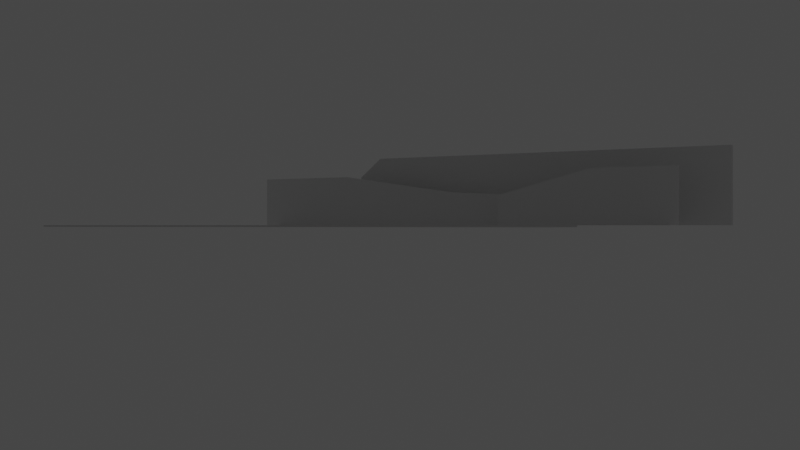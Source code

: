# Source: landscape.blend  (saved by Blender 2.82.7; exported with 4.5.12 LTS)
import bpy
from mathutils import Matrix  # noqa: F401  (used for matrix-valued properties, if any)

bpy.ops.wm.read_factory_settings(use_empty=True)
scene = bpy.context.scene
scene.name = 'Scene'

# ---- collections
col_collection = bpy.data.collections.new('Collection'); scene.collection.children.link(col_collection)
col_landscape = bpy.data.collections.new('Landscape'); col_collection.children.link(col_landscape)

# ---- materials (node trees are filled in below, after node groups)
mat_material = bpy.data.materials.new('Material')
mat_material.alpha_threshold = 0.0
mat_material.use_transparent_shadow = False
mat_material.line_color = (0.0, 0.0, 0.0, 1.0)

# ---- material node trees
mat_material.use_nodes = True; mat_material.node_tree.nodes.clear()
_N = mat_material.node_tree.nodes; _L = mat_material.node_tree.links
n0 = _N.new('ShaderNodeOutputMaterial'); n0.name = 'Material Output'; n0.location = (300, 300)
n1 = _N.new('ShaderNodeBsdfPrincipled'); n1.name = 'Principled BSDF'; n1.location = (10, 300)
n1.distribution = 'GGX'
n1.subsurface_method = 'BURLEY'
n1.inputs[2].default_value = 0.4
n1.inputs[3].default_value = 1.45
n1.inputs[27].default_value = (0.0, 0.0, 0.0, 1.0)
n1.inputs[28].default_value = 1.0
_L.new(n1.outputs[0], n0.inputs[0])
n0.is_active_output = True

# ---- world
world_world = bpy.data.worlds.new('World'); scene.world = world_world
world_world.use_nodes = True; world_world.node_tree.nodes.clear()
_N = world_world.node_tree.nodes; _L = world_world.node_tree.links
n0 = _N.new('ShaderNodeOutputWorld'); n0.name = 'World Output'; n0.location = (300, 300)
n1 = _N.new('ShaderNodeBackground'); n1.name = 'Background'; n1.location = (10, 300)
n1.inputs[0].default_value = (0.05088, 0.05088, 0.05088, 1.0)
_L.new(n1.outputs[0], n0.inputs[0])
n0.is_active_output = True
world_world.color = (0.05088, 0.05088, 0.05088)
world_world.use_sun_shadow = False
world_world.sun_shadow_jitter_overblur = 0.0

# ---- cameras
cam_camera = bpy.data.cameras.new('Camera')
cam_camera.clip_end = 1e+04
cam_camera.ortho_scale = 7.314

# ---- lights
light_light = bpy.data.lights.new('Light', 'POINT')
light_light.transmission_factor = 0.0
light_light.energy = 1000.0
light_light.shadow_soft_size = 0.1
light_light.shadow_maximum_resolution = 0.006
light_light.use_absolute_resolution = True

# ---- meshes
me_cube = bpy.data.meshes.new('Cube')
me_cube.from_pydata([(9.684, 0.0, 0.0), (9.684, 0.0, 33.91), (153.4, 0.0, 33.91), (0.1398, 0.0, 24.6), (153.4, 0.0, 0.0), (0.1398, 0.0, 0.0), (111.6, -160.2, 0.0), (111.6, -160.2, 24.49), (142.2, -160.2, 24.49), (75.84, -160.2, 13.56), (142.2, -160.2, 0.0), (75.84, -160.2, 0.0), (50.0, -75.37, 15.58), (50.0, -75.37, 0.0), (0.0, -75.37, 24.37), (0.0, -75.37, 0.0), (100.0, -75.37, 12.73), (-42.05, -75.37, 24.37), (100.0, -75.37, 0.0), (-42.05, -75.37, 0.0)], [], [(5, 0, 1, 3), (6, 10, 8, 7), (19, 15, 14, 17), (13, 18, 16, 12), (15, 13, 12, 14), (11, 6, 7, 9), (0, 4, 2, 1)])
_uv = me_cube.uv_layers.new(name='UVMap')
_uv.uv.foreach_set('vector', [0.0, 0.0, 0.2683, 0.0, 0.2683, 1.0, 0.0, 1.0, 0.3183, 0.0, 1.0, 0.0, 1.0, 1.0, 0.3183, 1.0, 0.0, 0.0, 0.5, 0.0, 0.5, 1.0, 0.0, 1.0, 0.75, 0.0, 1.0, 0.0, 1.0, 1.0, 0.75, 1.0, 0.5, 0.0, 0.75, 0.0, 0.75, 1.0, 0.5, 1.0, 0.0, 0.0, 0.3183, 0.0, 0.3183, 1.0, 0.0, 1.0, 0.2683, 0.0, 1.0, 0.0, 1.0, 1.0, 0.2683, 1.0])
me_cube.materials.append(mat_material)
me_cube.use_remesh_preserve_volume = False
me_cube.use_remesh_preserve_attributes = False
me_cube.use_mirror_vertex_groups = False
me_cube.update()
me_plane = bpy.data.meshes.new('Plane')
me_plane.from_pydata([(-220.4, -100.0, 0.0), (144.7, -100.0, 0.0), (-543.2, 600.0, 0.0), (-22.37, 600.0, 0.0), (-232.7, 20.19, 0.0), (132.4, 20.19, 0.0), (-220.4, -35.35, 0.0), (144.7, -35.35, 0.0), (-232.7, 20.19, -1.0), (132.4, 20.19, -1.0), (-220.4, -35.35, -1.0), (144.7, -35.35, -1.0)], [], [(4, 5, 3, 2), (6, 7, 11, 10), (0, 1, 7, 6), (10, 11, 9, 8), (5, 4, 8, 9)])
_uv = me_plane.uv_layers.new(name='UVMap')
_uv.uv.foreach_set('vector', [0.0, 0.3853, 1.0, 0.3853, 1.0, 1.0, 0.0, 1.0, 0.0, 0.3177, 1.0, 0.3177, 1.0, 0.3177, 0.0, 0.3177, 0.0, 0.0, 1.0, 0.0, 1.0, 0.3177, 0.0, 0.3177, 0.0, 0.3177, 1.0, 0.3177, 1.0, 0.3853, 0.0, 0.3853, 1.0, 0.3853, 0.0, 0.3853, 0.0, 0.3853, 1.0, 0.3853])
me_plane.use_remesh_fix_poles = True
me_plane.use_remesh_preserve_attributes = False
me_plane.use_mirror_vertex_groups = False
me_plane.update()

# ---- objects
ob_light = bpy.data.objects.new('Light', light_light)
ob_camera = bpy.data.objects.new('Camera', cam_camera)
ob_empty = bpy.data.objects.new('Empty', None)
ob_mountains = bpy.data.objects.new('Mountains', me_cube)
ob_ground = bpy.data.objects.new('Ground', me_plane)

# ---- transforms, parenting, visibility, modifiers, constraints
ob_light.location = (4.076, 1.005, 5.904)
ob_light.rotation_euler = (0.6503, 0.05522, 1.866)
ob_light.lock_rotations_4d = False
ob_light.empty_display_type = 'ARROWS'
ob_light.color = (0.0, 0.0, 0.0, 0.0)
ob_light.lineart.crease_threshold = 0.0
ob_camera.location = (374.6, -620.8, 0.01998)
ob_camera.rotation_euler = (1.571, -0.0, 0.5856)
ob_camera.lock_rotations_4d = False
ob_camera.empty_display_type = 'ARROWS'
ob_camera.color = (0.0, 0.0, 0.0, 0.0)
ob_camera.display_type = 'WIRE'
ob_camera.lineart.crease_threshold = 0.0
ob_empty.location = (0.0, 0.0, 0.0)
ob_empty.rotation_euler = (1.571, -0.0, 0.4414)
ob_empty.scale = (100.0, 100.0, 100.0)
ob_empty.empty_display_type = 'IMAGE'
ob_empty.empty_display_size = 5.0
ob_empty.use_empty_image_alpha = True
ob_empty.color = (1.0, 1.0, 1.0, 0.25)
ob_empty.lineart.crease_threshold = 0.0
ob_mountains.location = (-426.7, 500.0, 0.0)
ob_mountains.scale = (3.0, 0.4, 2.4)
ob_mountains.lock_rotations_4d = False
ob_mountains.empty_display_type = 'ARROWS'
ob_mountains.lineart.crease_threshold = 0.0
_m = ob_mountains.modifiers.new('Solidify', 'SOLIDIFY')
_m.thickness = 10.0
_m.nonmanifold_merge_threshold = 0.0003
ob_ground.location = (0.0, -109.4, 0.0)
ob_ground.lineart.crease_threshold = 0.0

# ---- collection membership
col_collection.objects.link(ob_light)
col_collection.objects.link(ob_camera)
col_collection.objects.link(ob_empty)
col_landscape.objects.link(ob_mountains)
col_landscape.objects.link(ob_ground)

# ---- scene / render settings (as saved in the file)
scene.camera = ob_camera
scene.frame_start = 1; scene.frame_end = 250; scene.frame_set(1)
scene.render.engine = 'BLENDER_EEVEE_NEXT'
scene.render.image_settings.file_format = 'FFMPEG'
scene.render.image_settings.color_mode = 'RGB'
scene.render.fps = 30
scene.cycles.use_denoising = False
scene.cycles.samples = 128
scene.cycles.sampling_pattern = 'TABULATED_SOBOL'
scene.cycles.use_adaptive_sampling = False
scene.cycles.use_light_tree = False
scene.view_settings.view_transform = 'Filmic'
bpy.context.view_layer.update()
